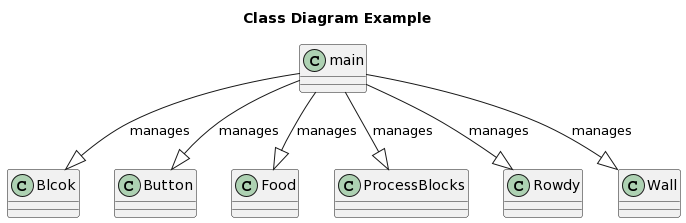

The diagram above was rendered by PlantUML. Its source (embedded in the PNG):
@startuml
skinparam shadowing false

title Class Diagram Example

main --|> Blcok : manages
main --|> Button : manages
main --|> Food : manages
main --|> ProcessBlocks : manages
main --|> Rowdy : manages
main --|> Wall : manages
@enduml